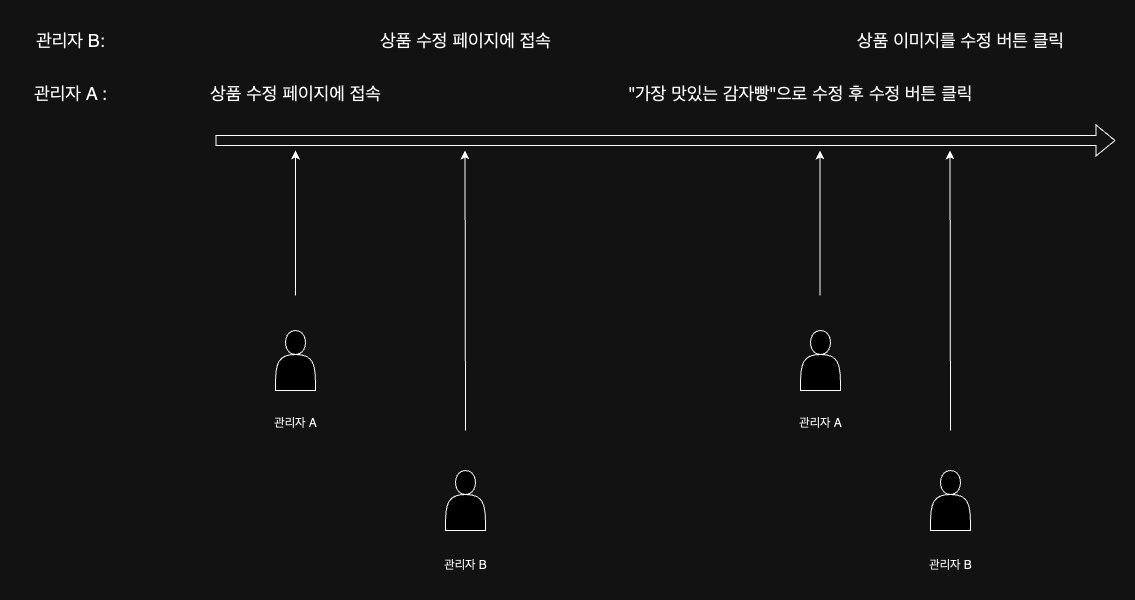

The diagram above was exported from draw.io. Its source (the exported page's mxGraphModel, read from the mxfile embedded in the PNG):
<mxGraphModel dx="2337" dy="1121" grid="1" gridSize="10" guides="1" tooltips="1" connect="1" arrows="1" fold="1" page="1" pageScale="1" pageWidth="827" pageHeight="1169" math="0" shadow="0">
  <root>
    <mxCell id="0" />
    <mxCell id="1" parent="0" />
    <mxCell id="2" value="" style="endArrow=classic;html=1;rounded=0;" edge="1" parent="1">
      <mxGeometry width="50" height="50" relative="1" as="geometry">
        <mxPoint x="80" y="635" as="sourcePoint" />
        <mxPoint x="80" y="490" as="targetPoint" />
      </mxGeometry>
    </mxCell>
    <mxCell id="3" value="&lt;font style=&quot;font-size: 18px;&quot;&gt;상품 수정 페이지에 접속&lt;/font&gt;" style="text;html=1;align=center;verticalAlign=middle;resizable=0;points=[];autosize=1;strokeColor=none;fillColor=none;" vertex="1" parent="1">
      <mxGeometry x="-15" y="413" width="190" height="40" as="geometry" />
    </mxCell>
    <mxCell id="4" value="" style="shape=actor;whiteSpace=wrap;html=1;" vertex="1" parent="1">
      <mxGeometry x="60" y="670" width="40" height="60" as="geometry" />
    </mxCell>
    <mxCell id="5" value="관리자 A" style="text;html=1;align=center;verticalAlign=middle;resizable=0;points=[];autosize=1;strokeColor=none;fillColor=none;" vertex="1" parent="1">
      <mxGeometry x="45" y="748" width="70" height="30" as="geometry" />
    </mxCell>
    <mxCell id="6" value="" style="shape=actor;whiteSpace=wrap;html=1;" vertex="1" parent="1">
      <mxGeometry x="585" y="670" width="40" height="60" as="geometry" />
    </mxCell>
    <mxCell id="7" value="관리자 A" style="text;html=1;align=center;verticalAlign=middle;resizable=0;points=[];autosize=1;strokeColor=none;fillColor=none;" vertex="1" parent="1">
      <mxGeometry x="570" y="748" width="70" height="30" as="geometry" />
    </mxCell>
    <mxCell id="8" value="" style="endArrow=classic;html=1;rounded=0;" edge="1" parent="1">
      <mxGeometry width="50" height="50" relative="1" as="geometry">
        <mxPoint x="604.5" y="635" as="sourcePoint" />
        <mxPoint x="604.5" y="490" as="targetPoint" />
      </mxGeometry>
    </mxCell>
    <mxCell id="9" value="&lt;font style=&quot;font-size: 18px;&quot;&gt;&quot;가장 맛있는 감자빵&quot;으로 수정 후 수정 버튼 클릭&lt;/font&gt;" style="text;html=1;align=center;verticalAlign=middle;resizable=0;points=[];autosize=1;strokeColor=none;fillColor=none;" vertex="1" parent="1">
      <mxGeometry x="400" y="413" width="370" height="40" as="geometry" />
    </mxCell>
    <mxCell id="10" value="" style="shape=flexArrow;endArrow=classic;html=1;rounded=0;" edge="1" parent="1">
      <mxGeometry width="50" height="50" relative="1" as="geometry">
        <mxPoint y="480" as="sourcePoint" />
        <mxPoint x="900" y="480" as="targetPoint" />
      </mxGeometry>
    </mxCell>
    <mxCell id="11" value="" style="shape=actor;whiteSpace=wrap;html=1;" vertex="1" parent="1">
      <mxGeometry x="230" y="810" width="40" height="60" as="geometry" />
    </mxCell>
    <mxCell id="12" value="관리자 B" style="text;html=1;align=center;verticalAlign=middle;resizable=0;points=[];autosize=1;strokeColor=none;fillColor=none;" vertex="1" parent="1">
      <mxGeometry x="215" y="890" width="70" height="30" as="geometry" />
    </mxCell>
    <mxCell id="13" value="" style="endArrow=classic;html=1;rounded=0;" edge="1" parent="1">
      <mxGeometry width="50" height="50" relative="1" as="geometry">
        <mxPoint x="250" y="770" as="sourcePoint" />
        <mxPoint x="249.5" y="490" as="targetPoint" />
      </mxGeometry>
    </mxCell>
    <mxCell id="14" value="&lt;font style=&quot;font-size: 18px;&quot;&gt;상품 수정 페이지에 접속&lt;/font&gt;" style="text;html=1;align=center;verticalAlign=middle;resizable=0;points=[];autosize=1;strokeColor=none;fillColor=none;" vertex="1" parent="1">
      <mxGeometry x="155" y="360" width="190" height="40" as="geometry" />
    </mxCell>
    <mxCell id="15" value="&lt;font style=&quot;font-size: 18px;&quot;&gt;관리자 A :&lt;/font&gt;" style="text;html=1;align=center;verticalAlign=middle;resizable=0;points=[];autosize=1;strokeColor=none;fillColor=none;" vertex="1" parent="1">
      <mxGeometry x="-195" y="413" width="100" height="40" as="geometry" />
    </mxCell>
    <mxCell id="16" value="&lt;font style=&quot;font-size: 18px;&quot;&gt;관리자 B:&lt;/font&gt;" style="text;html=1;align=center;verticalAlign=middle;resizable=0;points=[];autosize=1;strokeColor=none;fillColor=none;" vertex="1" parent="1">
      <mxGeometry x="-190" y="360" width="90" height="40" as="geometry" />
    </mxCell>
    <mxCell id="17" value="" style="shape=actor;whiteSpace=wrap;html=1;" vertex="1" parent="1">
      <mxGeometry x="715" y="810" width="40" height="60" as="geometry" />
    </mxCell>
    <mxCell id="18" value="관리자 B" style="text;html=1;align=center;verticalAlign=middle;resizable=0;points=[];autosize=1;strokeColor=none;fillColor=none;" vertex="1" parent="1">
      <mxGeometry x="700" y="890" width="70" height="30" as="geometry" />
    </mxCell>
    <mxCell id="19" value="" style="endArrow=classic;html=1;rounded=0;" edge="1" parent="1">
      <mxGeometry width="50" height="50" relative="1" as="geometry">
        <mxPoint x="735" y="770" as="sourcePoint" />
        <mxPoint x="734.5" y="490" as="targetPoint" />
      </mxGeometry>
    </mxCell>
    <mxCell id="20" value="&lt;font style=&quot;font-size: 18px;&quot;&gt;상품 이미지를 수정 버튼 클릭&lt;/font&gt;" style="text;html=1;align=center;verticalAlign=middle;resizable=0;points=[];autosize=1;strokeColor=none;fillColor=none;" vertex="1" parent="1">
      <mxGeometry x="630" y="360" width="230" height="40" as="geometry" />
    </mxCell>
  </root>
</mxGraphModel>